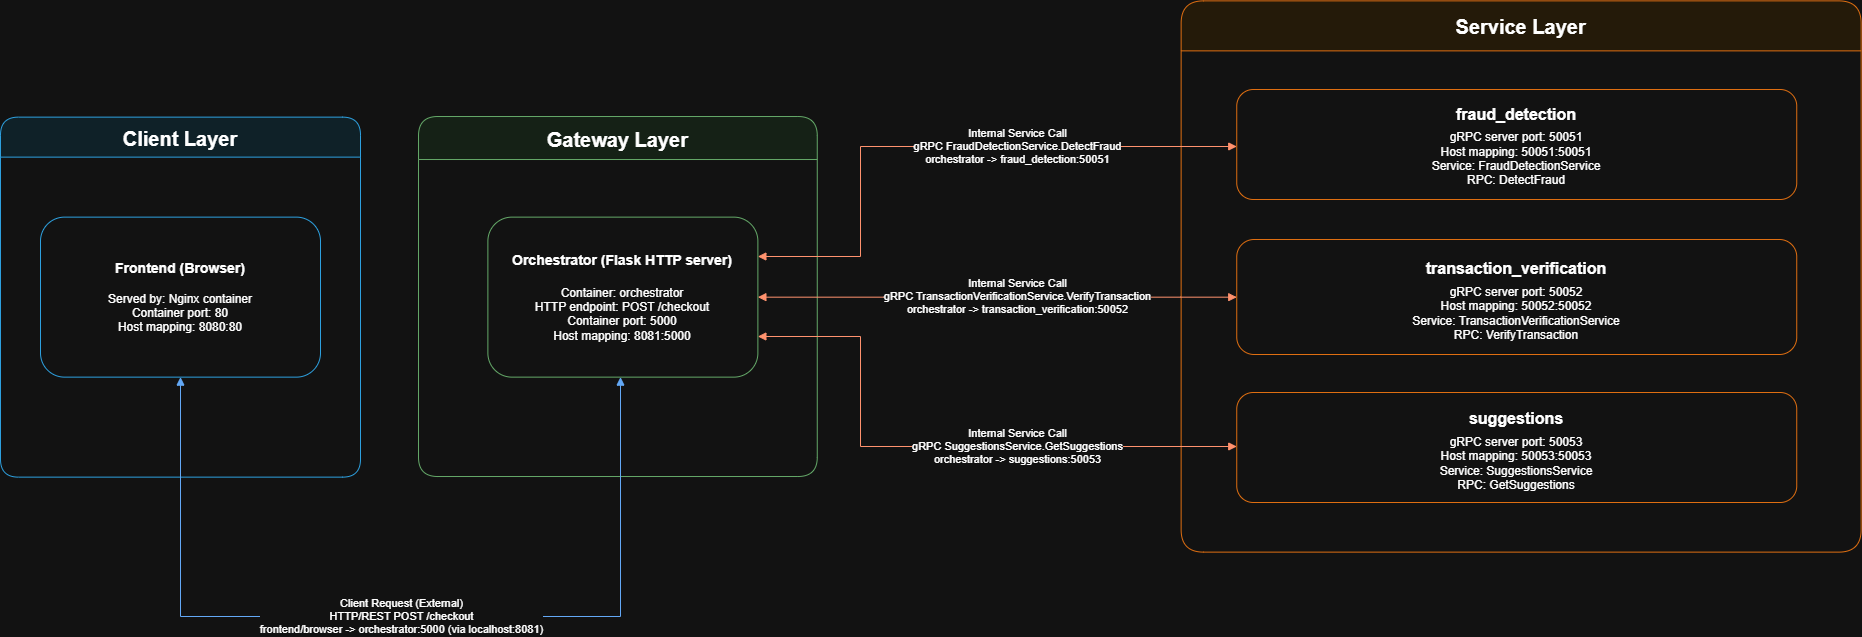

The diagram above was exported from draw.io. Its source (the exported page's mxGraphModel, read from the mxfile embedded in the PNG):
<mxGraphModel dx="2022" dy="1022" grid="1" gridSize="10" guides="1" tooltips="1" connect="1" arrows="1" fold="1" page="1" pageScale="1" pageWidth="1920" pageHeight="1280" math="0" shadow="0">
  <root>
    <mxCell id="0" />
    <mxCell id="1" parent="0" />
    <mxCell id="xiVjXCJYjhgw9FOxRkB7-1" parent="1" style="swimlane;horizontal=0;startSize=40;rounded=1;fillColor=#e1f5fe;strokeColor=#0288d1;fontStyle=1;rotation=90;fontSize=20;" value="Client Layer" vertex="1">
      <mxGeometry height="360" width="360" x="20" y="460.63" as="geometry" />
    </mxCell>
    <mxCell id="xiVjXCJYjhgw9FOxRkB7-2" parent="xiVjXCJYjhgw9FOxRkB7-1" style="rounded=1;whiteSpace=wrap;html=1;fillColor=#ffffff;strokeColor=#0288d1;rotation=0;" value="&lt;b&gt;&lt;font style=&quot;font-size: 14px;&quot;&gt;Frontend (Browser)&lt;br&gt;&lt;/font&gt;&lt;/b&gt;&lt;br&gt;&lt;div&gt;Served by: Nginx container&lt;div&gt;Container port: 80&lt;br&gt;Host mapping: 8080:80&lt;/div&gt;&lt;/div&gt;" vertex="1">
      <mxGeometry height="160" width="280" x="40" y="100" as="geometry" />
    </mxCell>
    <mxCell id="xiVjXCJYjhgw9FOxRkB7-3" parent="1" style="swimlane;horizontal=0;startSize=43;rounded=1;fillColor=#e8f5e9;strokeColor=#2e7d32;fontStyle=1;rotation=90;fontSize=20;" value="Gateway Layer" vertex="1">
      <mxGeometry height="398.75" width="360" x="457.38" y="440.63" as="geometry" />
    </mxCell>
    <mxCell id="xiVjXCJYjhgw9FOxRkB7-4" parent="xiVjXCJYjhgw9FOxRkB7-3" style="rounded=1;whiteSpace=wrap;html=1;fillColor=#ffffff;strokeColor=#2e7d32;rotation=0;" value="&lt;font style=&quot;font-size: 14px;&quot;&gt;&lt;font&gt;&lt;b&gt;Orchestrator&lt;/b&gt;&lt;/font&gt; &lt;b&gt;(Flask HTTP server)&lt;/b&gt;&lt;/font&gt;&lt;div&gt;&lt;font style=&quot;font-size: 14px;&quot;&gt;&lt;b&gt;&lt;br&gt;&lt;/b&gt;&lt;/font&gt;Container: orchestrator&lt;br&gt;HTTP endpoint: POST /checkout&lt;br&gt;Container port: 5000&lt;br&gt;Host mapping: 8081:5000&lt;/div&gt;" vertex="1">
      <mxGeometry height="160" width="270" x="50" y="120" as="geometry" />
    </mxCell>
    <mxCell id="xiVjXCJYjhgw9FOxRkB7-5" parent="1" style="swimlane;horizontal=0;startSize=50;rounded=1;fillColor=#fff3e0;strokeColor=#ef6c00;fontStyle=1;rotation=90;fontSize=20;" value="Service Layer" vertex="1">
      <mxGeometry height="680" width="551.25" x="1265" y="280" as="geometry" />
    </mxCell>
    <mxCell id="xiVjXCJYjhgw9FOxRkB7-6" parent="xiVjXCJYjhgw9FOxRkB7-5" style="rounded=1;whiteSpace=wrap;html=1;fillColor=#ffffff;strokeColor=#ef6c00;rotation=0;" value="&lt;p&gt;&lt;font style=&quot;font-size: 16px;&quot;&gt;&lt;b style=&quot;line-height: 180%;&quot;&gt;fraud_detection&lt;br&gt;&lt;/b&gt;&lt;/font&gt;gRPC server port: 50051&lt;br&gt;Host mapping: 50051:50051&lt;br&gt;Service: FraudDetectionService&lt;br&gt;RPC: DetectFraud&lt;/p&gt;" vertex="1">
      <mxGeometry height="110" width="560" x="-8.75" y="153" as="geometry" />
    </mxCell>
    <mxCell id="xiVjXCJYjhgw9FOxRkB7-7" parent="xiVjXCJYjhgw9FOxRkB7-5" style="rounded=1;whiteSpace=wrap;html=1;fillColor=#ffffff;strokeColor=#ef6c00;rotation=0;" value="&lt;b&gt;&lt;font style=&quot;font-size: 16px; line-height: 200%;&quot;&gt;transaction_verification&lt;/font&gt;&lt;/b&gt;&lt;br&gt;gRPC server port: 50052&lt;br&gt;Host mapping: 50052:50052&lt;br&gt;Service: TransactionVerificationService&lt;br&gt;RPC: VerifyTransaction" vertex="1">
      <mxGeometry height="115" width="560" x="-8.75" y="303" as="geometry" />
    </mxCell>
    <mxCell id="xiVjXCJYjhgw9FOxRkB7-8" parent="xiVjXCJYjhgw9FOxRkB7-5" style="rounded=1;whiteSpace=wrap;html=1;fillColor=#ffffff;strokeColor=#ef6c00;rotation=0;" value="&lt;b&gt;&lt;font style=&quot;font-size: 16px; line-height: 200%;&quot;&gt;suggestions&lt;br&gt;&lt;/font&gt;&lt;/b&gt;gRPC server port: 50053&lt;br&gt;Host mapping: 50053:50053&lt;br&gt;Service: SuggestionsService&lt;br&gt;RPC: GetSuggestions" vertex="1">
      <mxGeometry height="110" width="560" x="-8.75" y="456" as="geometry" />
    </mxCell>
    <mxCell id="xiVjXCJYjhgw9FOxRkB7-10" edge="1" parent="1" source="xiVjXCJYjhgw9FOxRkB7-4" style="edgeStyle=orthogonalEdgeStyle;rounded=0;orthogonalLoop=1;jettySize=auto;html=1;endArrow=block;endFill=1;strokeColor=#bf360c;startArrow=block;startFill=1;" target="xiVjXCJYjhgw9FOxRkB7-6" value="Internal Service Call&#10;gRPC FraudDetectionService.DetectFraud&#10;orchestrator -&gt; fraud_detection:50051">
      <mxGeometry relative="1" x="0.2549" as="geometry">
        <mxPoint as="offset" />
        <Array as="points">
          <mxPoint x="880" y="600" />
          <mxPoint x="880" y="490" />
        </Array>
      </mxGeometry>
    </mxCell>
    <mxCell id="xiVjXCJYjhgw9FOxRkB7-11" edge="1" parent="1" source="xiVjXCJYjhgw9FOxRkB7-4" style="edgeStyle=orthogonalEdgeStyle;rounded=0;orthogonalLoop=1;jettySize=auto;html=1;endArrow=block;endFill=1;strokeColor=#bf360c;startArrow=block;startFill=1;" target="xiVjXCJYjhgw9FOxRkB7-7" value="Internal Service Call&#10;gRPC TransactionVerificationService.VerifyTransaction&#10;orchestrator -&gt; transaction_verification:50052">
      <mxGeometry relative="1" x="0.0855" y="1" as="geometry">
        <mxPoint as="offset" />
        <Array as="points">
          <mxPoint x="1200" y="640" />
          <mxPoint x="1200" y="640" />
        </Array>
      </mxGeometry>
    </mxCell>
    <mxCell id="xiVjXCJYjhgw9FOxRkB7-12" edge="1" parent="1" source="xiVjXCJYjhgw9FOxRkB7-4" style="edgeStyle=orthogonalEdgeStyle;rounded=0;orthogonalLoop=1;jettySize=auto;html=1;endArrow=block;endFill=1;strokeColor=#bf360c;startArrow=block;startFill=1;" target="xiVjXCJYjhgw9FOxRkB7-8" value="Internal Service Call&#10;gRPC SuggestionsService.GetSuggestions&#10;orchestrator -&gt; suggestions:50053">
      <mxGeometry relative="1" x="0.2549" as="geometry">
        <mxPoint as="offset" />
        <Array as="points">
          <mxPoint x="880" y="680" />
          <mxPoint x="880" y="790" />
        </Array>
      </mxGeometry>
    </mxCell>
    <mxCell id="xiVjXCJYjhgw9FOxRkB7-9" edge="1" parent="1" source="xiVjXCJYjhgw9FOxRkB7-2" style="edgeStyle=orthogonalEdgeStyle;rounded=0;orthogonalLoop=1;jettySize=auto;html=1;endArrow=block;endFill=1;strokeColor=#1565c0;jumpStyle=none;startArrow=block;startFill=1;" target="xiVjXCJYjhgw9FOxRkB7-4" value="Client Request (External)&#10;HTTP/REST POST /checkout&#10;frontend/browser -&gt; orchestrator:5000 (via localhost:8081)">
      <mxGeometry relative="1" as="geometry">
        <Array as="points">
          <mxPoint x="200" y="720" />
          <mxPoint x="200" y="960" />
          <mxPoint x="640" y="960" />
        </Array>
      </mxGeometry>
    </mxCell>
  </root>
</mxGraphModel>